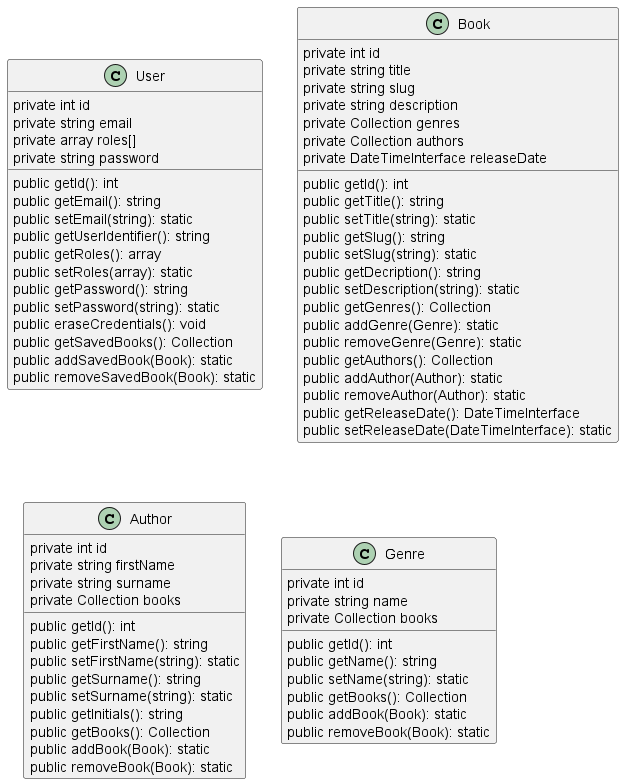

The diagram above was rendered by PlantUML. Its source (embedded in the PNG):
@startuml

' avoid problems with angled crows feet
skinparam linetype ortho

class User {
	private int id
	private string email
	private array roles[]
	private string password
	
	public getId(): int
	public getEmail(): string
	public setEmail(string): static
	public getUserIdentifier(): string
	public getRoles(): array
	public setRoles(array): static
	public getPassword(): string
	public setPassword(string): static
	public eraseCredentials(): void
	public getSavedBooks(): Collection
	public addSavedBook(Book): static
	public removeSavedBook(Book): static
}

class Book {
	private int id
	private string title
	private string slug
	private string description
	private Collection genres
	private Collection authors
	private DateTimeInterface releaseDate
	
	public getId(): int
	public getTitle(): string
	public setTitle(string): static
	public getSlug(): string
	public setSlug(string): static
	public getDecription(): string
	public setDescription(string): static
	public getGenres(): Collection
	public addGenre(Genre): static
	public removeGenre(Genre): static
	public getAuthors(): Collection
	public addAuthor(Author): static
	public removeAuthor(Author): static
	public getReleaseDate(): DateTimeInterface
	public setReleaseDate(DateTimeInterface): static
}

class Author {
	private int id
	private string firstName
	private string surname
	private Collection books

	public getId(): int
	public getFirstName(): string
	public setFirstName(string): static
	public getSurname(): string
	public setSurname(string): static
	public getInitials(): string
	public getBooks(): Collection
	public addBook(Book): static
	public removeBook(Book): static
}

class Genre {
	private int id
	private string name
	private Collection books
	
	public getId(): int
	public getName(): string
	public setName(string): static
	public getBooks(): Collection
	public addBook(Book): static
	public removeBook(Book): static
}

@enduml